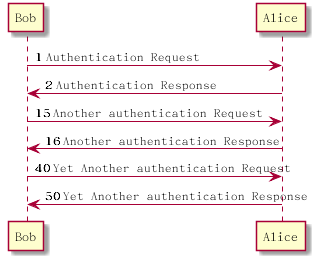

The diagram above was rendered by PlantUML. Its source (embedded in the PNG):
@startuml
autonumber
Bob -> Alice : Authentication Request
Bob <- Alice : Authentication Response

autonumber 15
Bob -> Alice : Another authentication Request
Bob <- Alice : Another authentication Response

autonumber 40 10
Bob -> Alice : Yet Another authentication Request
Bob <- Alice : Yet Another authentication Response

@enduml